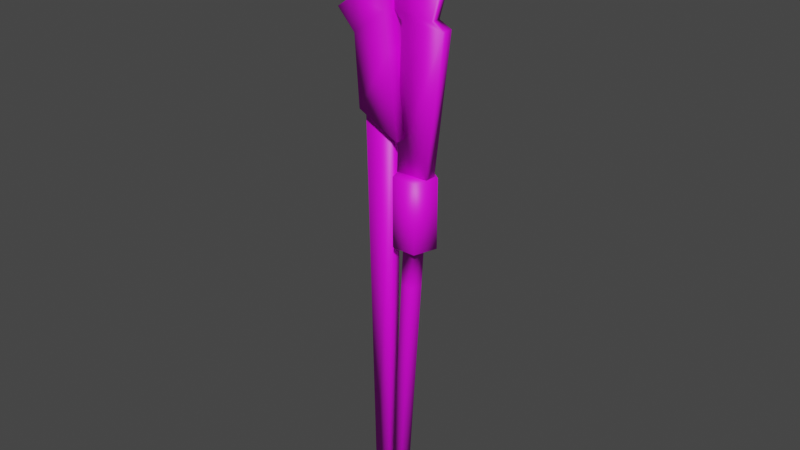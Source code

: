 # Source: Clamp.blend  (saved by Blender 2.81.16; exported with 4.5.12 LTS)
import bpy
from mathutils import Matrix  # noqa: F401  (used for matrix-valued properties, if any)

bpy.ops.wm.read_factory_settings(use_empty=True)
scene = bpy.context.scene
scene.name = 'Scene'

# ---- collections
col_collection = bpy.data.collections.new('Collection'); scene.collection.children.link(col_collection)

# ---- images (referenced by path relative to the original .blend; pixels are not part of the script)
import os
ASSET_DIR = os.environ.get("B2B_ASSET_DIR", "")  # directory of the original .blend (textures are referenced by path, not embedded)
HERE = os.path.dirname(os.path.abspath(__file__))  # packed textures are extracted next to this script under _unpacked/

def load_image(name, relpath, width, height, colorspace="sRGB"):
    """Load a texture the original file referenced (path relative to the .blend, or extracted next to this script)."""
    p = next((c for c in (os.path.join(HERE, relpath), os.path.join(ASSET_DIR, relpath)) if relpath and os.path.exists(c)), "")
    if p:
        img = bpy.data.images.load(p, check_existing=True)
        img.name = name
    else:  # same state as the original file: an image datablock whose file is absent (Cycles renders it pink)
        img = bpy.data.images.new(name, width, height)
        img.source = "FILE"
        img.filepath = "//" + (relpath or name)
    img.colorspace_settings.name = colorspace
    return img
img_spanners_jpg = load_image('Spanners.jpg', 'Spanners.jpg', 1024, 1024, 'sRGB')

# ---- materials (node trees are filled in below, after node groups)
mat_material_001 = bpy.data.materials.new('Material.001')
mat_material_001.use_transparent_shadow = False

# ---- material node trees
mat_material_001.use_nodes = True; mat_material_001.node_tree.nodes.clear()
_N = mat_material_001.node_tree.nodes; _L = mat_material_001.node_tree.links
n0 = _N.new('ShaderNodeOutputMaterial'); n0.name = 'Material Output'; n0.location = (300, 300)
n1 = _N.new('ShaderNodeBsdfPrincipled'); n1.name = 'Principled BSDF'; n1.location = (10, 300)
n1.distribution = 'GGX'
n1.subsurface_method = 'BURLEY'
n1.inputs[3].default_value = 1.45
n1.inputs[27].default_value = (0.0, 0.0, 0.0, 1.0)
n1.inputs[28].default_value = 1.0
n2 = _N.new('ShaderNodeTexImage'); n2.name = 'Image Texture'; n2.location = (-280, 280)
n2.image = img_spanners_jpg
_L.new(n1.outputs[0], n0.inputs[0])
_L.new(n2.outputs[0], n1.inputs[0])
n0.is_active_output = True

# ---- world
world_world = bpy.data.worlds.new('World'); scene.world = world_world
world_world.use_nodes = True; world_world.node_tree.nodes.clear()
_N = world_world.node_tree.nodes; _L = world_world.node_tree.links
n0 = _N.new('ShaderNodeOutputWorld'); n0.name = 'World Output'; n0.location = (300, 300)
n1 = _N.new('ShaderNodeBackground'); n1.name = 'Background'; n1.location = (10, 300)
n1.inputs[0].default_value = (0.05088, 0.05088, 0.05088, 1.0)
_L.new(n1.outputs[0], n0.inputs[0])
n0.is_active_output = True
world_world.color = (0.05088, 0.05088, 0.05088)
world_world.use_sun_shadow = False
world_world.sun_shadow_jitter_overblur = 0.0

# ---- meshes
me_plane_003 = bpy.data.meshes.new('Plane.003')
me_plane_003.from_pydata([(-0.7888, 0.3067, 0.3554), (0.6304, -0.406, 0.3554), (-1.119, 5.29, 0.3554), (-0.05594, 5.343, 0.3554), (-0.5248, 6.412, 0.3554), (0.2344, 5.95, 0.3554), (0.3991, 6.9, 0.3554), (0.7888, 6.095, 0.3554), (0.9799, 6.86, 0.3554), (1.634, 6.148, 0.3554), (1.607, 6.649, 0.3554), (-0.9392, 2.578, 0.3554), (0.3176, 2.214, 0.3554), (0.1732, 3.423, 0.3554), (-1.009, 3.626, 0.3554), (-1.55, 3.243, 0.3554), (-0.5884, -13.45, -1.276e-06), (-0.0254, -13.45, -1.276e-06), (-0.8703, 1.228, -1.247e-07), (0.1614, 1.228, -1.247e-07), (0.3443, -1.518, -1.355e-07), (1.464, -1.471, -1.312e-07), (0.5185, 3.102, -1.343e-08), (1.987, 3.07, -1.63e-08), (1.559, 3.276, 2.368e-09), (2.034, 4.971, 1.56e-07), (0.9571, 4.796, 1.402e-07), (0.7512, 4.385, 1.029e-07), (0.2602, 4.036, 7.128e-08), (0.2602, 3.434, 1.673e-08), (-0.7888, 0.3067, -0.6743), (0.6304, -0.406, -0.6743), (-1.119, 5.29, -0.6743), (-0.05594, 5.343, -0.6743), (-0.5248, 6.412, -0.6743), (0.2344, 5.95, -0.6743), (0.3991, 6.9, -0.6743), (0.7888, 6.095, -0.6743), (0.9799, 6.86, -0.6743), (1.634, 6.148, -0.6743), (1.607, 6.649, -0.6743), (-0.9392, 2.578, -0.6743), (0.3176, 2.214, -0.6743), (0.1732, 3.423, -0.6743), (-1.009, 3.626, -0.6743), (-1.55, 3.243, -0.6743), (-0.5884, -13.45, -0.4152), (-0.0254, -13.45, -0.4152), (-0.8703, 1.228, -0.4152), (0.1614, 1.228, -0.4152), (0.3443, -1.518, -0.3727), (1.464, -1.471, -0.3727), (0.5185, 3.102, -0.3727), (1.987, 3.07, -0.3727), (1.559, 3.276, -0.3727), (2.034, 4.971, -0.3727), (0.9571, 4.796, -0.3727), (0.7512, 4.385, -0.3727), (0.2602, 4.036, -0.3727), (0.2602, 3.434, -0.3727), (1.154, -4.008, -0.2974), (0.8379, -4.008, -0.5272), (0.899, -3.878, -0.8962), (0.899, -1.522, -0.8962), (1.566, -3.878, -0.4114), (1.566, -1.522, -0.4114), (1.311, -3.878, 0.373), (1.311, -1.522, 0.373), (0.4866, -3.878, 0.373), (0.4866, -1.522, 0.373), (0.2317, -3.878, -0.4114), (0.2317, -1.522, -0.4114), (1.033, -4.008, 0.07445), (0.6424, -4.008, 0.07445), (0.5216, -4.008, -0.2974), (0.4471, -5.309, -0.2974), (0.8074, -5.276, -0.5272), (0.5679, -5.309, 0.07445), (0.9588, -5.309, 0.07445), (1.08, -5.309, -0.2974), (0.01856, -13.79, -0.2819), (0.2873, -13.79, -0.4772), (0.1212, -13.79, 0.03404), (0.4534, -13.79, 0.03404), (0.5561, -13.79, -0.2819)], [], [(14, 2, 3, 13), (2, 4, 5, 3), (4, 6, 5), (6, 8, 7, 5), (8, 10, 9, 7), (0, 11, 12, 1), (11, 14, 13, 12), (11, 15, 14), (16, 18, 19, 17), (20, 22, 23, 21), (23, 22, 29, 24), (28, 27, 29), (29, 27, 24), (25, 24, 27, 26), (44, 43, 33, 32), (32, 33, 35, 34), (34, 35, 36), (36, 35, 37, 38), (38, 37, 39, 40), (30, 31, 42, 41), (41, 42, 43, 44), (41, 44, 45), (9, 10, 40, 39), (4, 2, 32, 34), (14, 15, 45, 44), (10, 8, 38, 40), (6, 4, 34, 36), (15, 11, 41, 45), (11, 0, 30, 41), (0, 1, 31, 30), (1, 12, 42, 31), (5, 7, 37, 35), (13, 3, 33, 43), (8, 6, 36, 38), (12, 13, 43, 42), (2, 14, 44, 32), (7, 9, 39, 37), (3, 5, 35, 33), (46, 47, 49, 48), (17, 19, 49, 47), (18, 16, 46, 48), (19, 18, 48, 49), (16, 17, 47, 46), (50, 51, 53, 52), (53, 54, 59, 52), (58, 59, 57), (59, 54, 57), (55, 56, 57, 54), (24, 25, 55, 54), (21, 23, 53, 51), (28, 29, 59, 58), (25, 26, 56, 55), (29, 22, 52, 59), (22, 20, 50, 52), (26, 27, 57, 56), (23, 24, 54, 53), (20, 21, 51, 50), (27, 28, 58, 57), (72, 73, 77, 78), (70, 62, 61, 74), (62, 63, 65, 64), (73, 74, 75, 77), (66, 68, 73, 72), (64, 65, 67, 66), (76, 79, 84, 81), (64, 66, 72, 60), (66, 67, 69, 68), (65, 63, 71, 69, 67), (61, 60, 79, 76), (68, 69, 71, 70), (74, 61, 76, 75), (68, 70, 74, 73), (70, 71, 63, 62), (62, 64, 60, 61), (60, 72, 78, 79), (81, 84, 83, 82, 80), (78, 77, 82, 83), (75, 76, 81, 80), (79, 78, 83, 84), (77, 75, 80, 82)])
me_plane_003.polygons.foreach_set('use_smooth', [True] * 80)
_uv = me_plane_003.uv_layers.new(name='UVMap')
_uv.uv.foreach_set('vector', [0.06946, 0.8284, 0.06706, 0.905, 0.09428, 0.9076, 0.09973, 0.8187, 0.06706, 0.905, 0.08694, 0.9513, 0.1017, 0.931, 0.09428, 0.9076, 0.08694, 0.9513, 0.1098, 0.971, 0.1017, 0.931, 0.1098, 0.971, 0.128, 0.9685, 0.1223, 0.938, 0.1017, 0.931, 0.128, 0.9685, 0.1403, 0.9639, 0.1439, 0.9405, 0.1223, 0.938, 0.07467, 0.6769, 0.07124, 0.7782, 0.1034, 0.7608, 0.1068, 0.6502, 0.07124, 0.7782, 0.06946, 0.8284, 0.09973, 0.8187, 0.1034, 0.7608, 0.07124, 0.7782, 0.0556, 0.8101, 0.06946, 0.8284, 0.08192, 0.06566, 0.07173, 0.7111, 0.09816, 0.7111, 0.09634, 0.06566, 0.1147, 0.5988, 0.1166, 0.8014, 0.1542, 0.7999, 0.1434, 0.601, 0.1542, 0.7999, 0.1166, 0.8014, 0.11, 0.8174, 0.1433, 0.8098, 0.11, 0.8462, 0.1226, 0.8629, 0.11, 0.8174, 0.11, 0.8174, 0.1226, 0.8629, 0.1433, 0.8098, 0.1554, 0.891, 0.1433, 0.8098, 0.1226, 0.8629, 0.1279, 0.8826, 0.06946, 0.8284, 0.09973, 0.8187, 0.09428, 0.9076, 0.06706, 0.905, 0.06706, 0.905, 0.09428, 0.9076, 0.1017, 0.931, 0.08694, 0.9513, 0.08694, 0.9513, 0.1017, 0.931, 0.1098, 0.971, 0.1098, 0.971, 0.1017, 0.931, 0.1223, 0.938, 0.128, 0.9685, 0.128, 0.9685, 0.1223, 0.938, 0.1439, 0.9405, 0.1403, 0.9639, 0.07467, 0.6769, 0.1068, 0.6502, 0.1034, 0.7608, 0.07124, 0.7782, 0.07124, 0.7782, 0.1034, 0.7608, 0.09973, 0.8187, 0.06946, 0.8284, 0.07124, 0.7782, 0.06946, 0.8284, 0.0556, 0.8101, 0.07521, 0.8518, 0.07484, 0.8635, 0.09125, 0.8646, 0.09163, 0.8529, 0.07502, 0.8579, 0.07585, 0.8317, 0.09227, 0.8328, 0.09143, 0.8591, 0.07709, 0.7928, 0.07738, 0.7838, 0.09379, 0.7849, 0.0935, 0.7939, 0.07484, 0.8635, 0.07468, 0.8684, 0.0911, 0.8696, 0.09125, 0.8646, 0.07465, 0.8694, 0.07502, 0.8579, 0.09143, 0.8591, 0.09107, 0.8705, 0.07738, 0.7838, 0.07787, 0.7683, 0.09429, 0.7694, 0.09379, 0.7849, 0.07787, 0.7683, 0.07956, 0.7151, 0.09598, 0.7162, 0.09429, 0.7694, 0.07956, 0.7151, 0.0801, 0.6984, 0.09651, 0.6996, 0.09598, 0.7162, 0.0801, 0.6984, 0.07814, 0.7597, 0.09456, 0.7609, 0.09651, 0.6996, 0.07536, 0.8471, 0.07525, 0.8505, 0.09167, 0.8517, 0.09177, 0.8483, 0.07724, 0.788, 0.07581, 0.8329, 0.09223, 0.8341, 0.09366, 0.7892, 0.07468, 0.8684, 0.07465, 0.8694, 0.09107, 0.8705, 0.0911, 0.8696, 0.07814, 0.7597, 0.07724, 0.788, 0.09366, 0.7892, 0.09456, 0.7609, 0.07585, 0.8317, 0.07709, 0.7928, 0.0935, 0.7939, 0.09227, 0.8328, 0.07525, 0.8505, 0.07521, 0.8518, 0.09163, 0.8529, 0.09167, 0.8517, 0.07581, 0.8329, 0.07536, 0.8471, 0.09177, 0.8483, 0.09223, 0.8341, 0.08192, 0.06566, 0.09634, 0.06566, 0.09816, 0.7111, 0.07173, 0.7111, 0.09634, 0.06566, 0.09816, 0.7111, 0.09816, 0.7111, 0.09634, 0.06566, 0.07173, 0.7111, 0.08192, 0.06566, 0.08192, 0.06566, 0.07173, 0.7111, 0.09816, 0.7111, 0.07173, 0.7111, 0.07173, 0.7111, 0.09816, 0.7111, 0.08192, 0.06566, 0.09634, 0.06566, 0.09634, 0.06566, 0.08192, 0.06566, 0.1147, 0.5988, 0.1434, 0.601, 0.1542, 0.7999, 0.1166, 0.8014, 0.1542, 0.7999, 0.1433, 0.8098, 0.11, 0.8174, 0.1166, 0.8014, 0.11, 0.8462, 0.11, 0.8174, 0.1226, 0.8629, 0.11, 0.8174, 0.1433, 0.8098, 0.1226, 0.8629, 0.1554, 0.891, 0.1279, 0.8826, 0.1226, 0.8629, 0.1433, 0.8098, 0.1433, 0.8098, 0.1554, 0.891, 0.1554, 0.891, 0.1433, 0.8098, 0.1434, 0.601, 0.1542, 0.7999, 0.1542, 0.7999, 0.1434, 0.601, 0.11, 0.8462, 0.11, 0.8174, 0.11, 0.8174, 0.11, 0.8462, 0.1554, 0.891, 0.1279, 0.8826, 0.1279, 0.8826, 0.1554, 0.891, 0.11, 0.8174, 0.1166, 0.8014, 0.1166, 0.8014, 0.11, 0.8174, 0.1166, 0.8014, 0.1147, 0.5988, 0.1147, 0.5988, 0.1166, 0.8014, 0.1279, 0.8826, 0.1226, 0.8629, 0.1226, 0.8629, 0.1279, 0.8826, 0.1542, 0.7999, 0.1433, 0.8098, 0.1433, 0.8098, 0.1542, 0.7999, 0.1147, 0.5988, 0.1434, 0.601, 0.1434, 0.601, 0.1147, 0.5988, 0.1226, 0.8629, 0.11, 0.8462, 0.11, 0.8462, 0.1226, 0.8629, 0.1274, 0.4803, 0.1154, 0.4803, 0.1131, 0.4216, 0.1251, 0.4216, 0.1028, 0.4861, 0.1233, 0.4861, 0.1214, 0.4803, 0.1117, 0.4803, 0.1233, 0.4861, 0.1233, 0.5924, 0.1438, 0.5924, 0.1438, 0.4861, 0.1154, 0.4803, 0.1117, 0.4803, 0.1094, 0.4216, 0.1131, 0.4216, 0.136, 0.4861, 0.1106, 0.4861, 0.1154, 0.4803, 0.1274, 0.4803, 0.1438, 0.4861, 0.1438, 0.5924, 0.136, 0.5924, 0.136, 0.4861, 0.1205, 0.4231, 0.1289, 0.4216, 0.1128, 0.03913, 0.1045, 0.03913, 0.1438, 0.4861, 0.136, 0.4861, 0.1274, 0.4803, 0.1312, 0.4803, 0.136, 0.4861, 0.136, 0.5924, 0.1106, 0.5924, 0.1106, 0.4861, 0.1438, 0.5924, 0.1233, 0.5924, 0.1028, 0.5924, 0.1106, 0.5924, 0.136, 0.5924, 0.1214, 0.4803, 0.1312, 0.4803, 0.1289, 0.4216, 0.1205, 0.4231, 0.1106, 0.4861, 0.1106, 0.5924, 0.1028, 0.5924, 0.1028, 0.4861, 0.1117, 0.4803, 0.1214, 0.4803, 0.1205, 0.4231, 0.1094, 0.4216, 0.1106, 0.4861, 0.1028, 0.4861, 0.1117, 0.4803, 0.1154, 0.4803, 0.1028, 0.4861, 0.1028, 0.5924, 0.1233, 0.5924, 0.1233, 0.4861, 0.1233, 0.4861, 0.1438, 0.4861, 0.1312, 0.4803, 0.1214, 0.4803, 0.1312, 0.4803, 0.1274, 0.4803, 0.1251, 0.4216, 0.1289, 0.4216, 0.1045, 0.03913, 0.1128, 0.03913, 0.1096, 0.03913, 0.09941, 0.03913, 0.09625, 0.03913, 0.1251, 0.4216, 0.1131, 0.4216, 0.09941, 0.03913, 0.1096, 0.03913, 0.1094, 0.4216, 0.1205, 0.4231, 0.1045, 0.03913, 0.09625, 0.03913, 0.1289, 0.4216, 0.1251, 0.4216, 0.1096, 0.03913, 0.1128, 0.03913, 0.1131, 0.4216, 0.1094, 0.4216, 0.09625, 0.03913, 0.09941, 0.03913])
me_plane_003.materials.append(mat_material_001)
me_plane_003.use_remesh_fix_poles = True
me_plane_003.use_remesh_preserve_attributes = False
me_plane_003.use_mirror_vertex_groups = False
me_plane_003.update()

# ---- objects
ob_plane_003 = bpy.data.objects.new('Plane.003', me_plane_003)

# ---- transforms, parenting, visibility, modifiers, constraints
ob_plane_003.location = (0.0, 0.0, 0.0)
ob_plane_003.rotation_euler = (1.571, -0.0, 0.0)
ob_plane_003.scale = (0.1526, 0.1526, 0.1526)
ob_plane_003.lineart.crease_threshold = 0.0

# ---- collection membership
col_collection.objects.link(ob_plane_003)

# ---- scene / render settings (as saved in the file)
scene.frame_start = 1; scene.frame_end = 250; scene.frame_set(1)
scene.render.engine = 'BLENDER_EEVEE_NEXT'
scene.cycles.use_denoising = False
scene.cycles.samples = 128
scene.cycles.sampling_pattern = 'TABULATED_SOBOL'
scene.cycles.use_adaptive_sampling = False
scene.cycles.use_light_tree = False
scene.view_settings.view_transform = 'Filmic'
bpy.context.view_layer.update()

# ---- added for rendering (the .blend has no active camera and no usable light): camera, sun
cam_auto = bpy.data.cameras.new('AutoCamera')
cam_auto.lens = 50.0
cam_auto.sensor_width = 36.0
cam_auto.clip_end = 1000.0
ob_auto_camera = bpy.data.objects.new('AutoCamera', cam_auto)
scene.collection.objects.link(ob_auto_camera)
ob_auto_camera.location = (3.00705, -3.52419, 1.85049)
ob_auto_camera.rotation_euler = (1.09748, -7.21219e-08, 0.694738)
scene.camera = ob_auto_camera
light_auto_sun = bpy.data.lights.new('AutoSun', 'SUN')
light_auto_sun.energy = 3.0
light_auto_sun.angle = 0.0523599
ob_auto_sun = bpy.data.objects.new('AutoSun', light_auto_sun)
scene.collection.objects.link(ob_auto_sun)
ob_auto_sun.rotation_euler = (0.872665, 0.174533, 0.523599)
bpy.context.view_layer.update()
